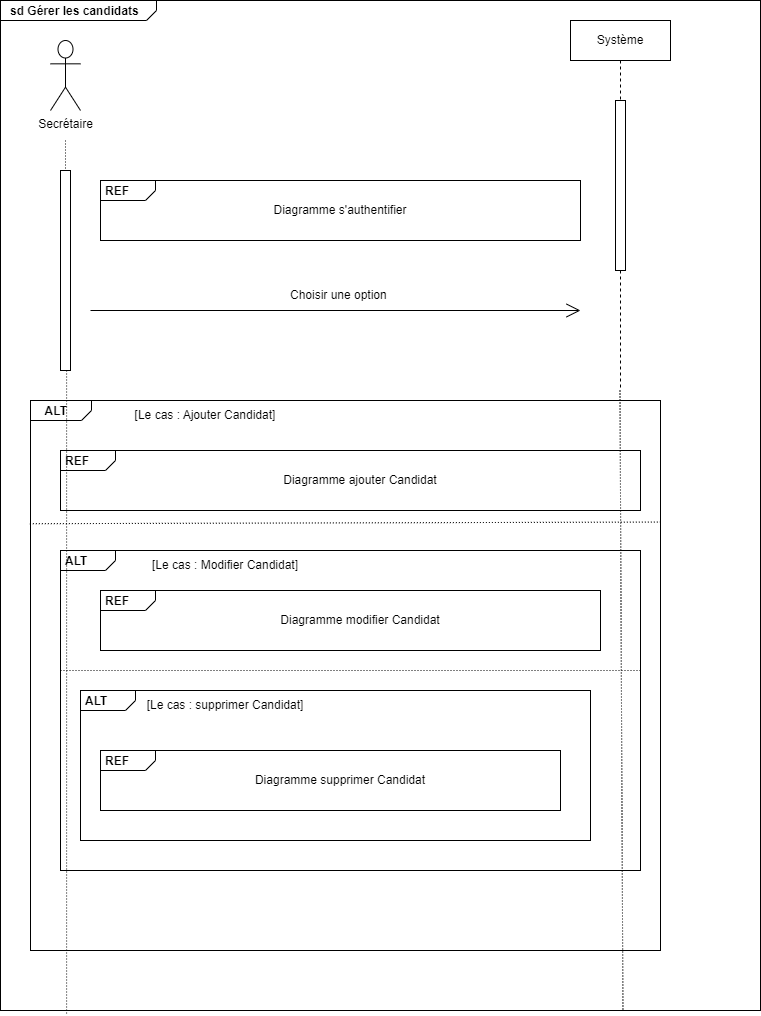

The diagram above was exported from draw.io. Its source (the exported page's mxGraphModel, read from the mxfile embedded in the PNG):
<mxGraphModel dx="1431" dy="332" grid="1" gridSize="10" guides="1" tooltips="1" connect="1" arrows="1" fold="1" page="1" pageScale="1" pageWidth="850" pageHeight="1100" math="0" shadow="0">
  <root>
    <mxCell id="0" />
    <mxCell id="1" parent="0" />
    <mxCell id="JJxVMYK1_M4ANEbQjyfr-21" value="&lt;p style=&quot;margin:0px;margin-top:4px;margin-left:10px;text-align:left;&quot;&gt;&lt;b&gt;sd Gérer les candidats&lt;/b&gt;&lt;/p&gt;" style="html=1;shape=mxgraph.sysml.package;labelX=156.89;html=1;overflow=fill;strokeWidth=1;recursiveResize=0;" parent="1" vertex="1">
      <mxGeometry x="-850" y="90" width="760" height="1010" as="geometry" />
    </mxCell>
    <mxCell id="JJxVMYK1_M4ANEbQjyfr-1" value="Secrétaire&lt;br&gt;" style="shape=umlActor;verticalLabelPosition=bottom;verticalAlign=top;html=1;outlineConnect=0;" parent="JJxVMYK1_M4ANEbQjyfr-21" vertex="1">
      <mxGeometry x="50" y="40" width="30" height="70" as="geometry" />
    </mxCell>
    <mxCell id="aM9ryv3xv72pqoxQDRHE-5" value="Système&lt;br&gt;" style="shape=umlLifeline;perimeter=lifelinePerimeter;whiteSpace=wrap;html=1;container=0;dropTarget=0;collapsible=0;recursiveResize=0;outlineConnect=0;portConstraint=eastwest;newEdgeStyle={&quot;edgeStyle&quot;:&quot;elbowEdgeStyle&quot;,&quot;elbow&quot;:&quot;vertical&quot;,&quot;curved&quot;:0,&quot;rounded&quot;:0};" parent="JJxVMYK1_M4ANEbQjyfr-21" vertex="1">
      <mxGeometry x="570" y="20" width="100" height="370" as="geometry" />
    </mxCell>
    <mxCell id="aM9ryv3xv72pqoxQDRHE-6" value="" style="html=1;points=[];perimeter=orthogonalPerimeter;outlineConnect=0;targetShapes=umlLifeline;portConstraint=eastwest;newEdgeStyle={&quot;edgeStyle&quot;:&quot;elbowEdgeStyle&quot;,&quot;elbow&quot;:&quot;vertical&quot;,&quot;curved&quot;:0,&quot;rounded&quot;:0};" parent="aM9ryv3xv72pqoxQDRHE-5" vertex="1">
      <mxGeometry x="45" y="80" width="10" height="170" as="geometry" />
    </mxCell>
    <mxCell id="blW8z2-uSETgaS1ceUKB-14" value="" style="html=1;points=[];perimeter=orthogonalPerimeter;outlineConnect=0;targetShapes=umlLifeline;portConstraint=eastwest;newEdgeStyle={&quot;edgeStyle&quot;:&quot;elbowEdgeStyle&quot;,&quot;elbow&quot;:&quot;vertical&quot;,&quot;curved&quot;:0,&quot;rounded&quot;:0};" vertex="1" parent="JJxVMYK1_M4ANEbQjyfr-21">
      <mxGeometry x="60" y="170" width="10" height="200" as="geometry" />
    </mxCell>
    <mxCell id="blW8z2-uSETgaS1ceUKB-12" value="" style="endArrow=none;html=1;rounded=0;dashed=1;dashPattern=1 2;" edge="1" parent="JJxVMYK1_M4ANEbQjyfr-21" target="blW8z2-uSETgaS1ceUKB-14">
      <mxGeometry relative="1" as="geometry">
        <mxPoint x="65" y="140" as="sourcePoint" />
        <mxPoint x="80" y="760" as="targetPoint" />
      </mxGeometry>
    </mxCell>
    <mxCell id="blW8z2-uSETgaS1ceUKB-13" value="" style="resizable=0;html=1;align=right;verticalAlign=bottom;" connectable="0" vertex="1" parent="blW8z2-uSETgaS1ceUKB-12">
      <mxGeometry x="1" relative="1" as="geometry" />
    </mxCell>
    <mxCell id="blW8z2-uSETgaS1ceUKB-15" value="&lt;p style=&quot;margin:0px;margin-top:4px;margin-left:5px;text-align:left;&quot;&gt;&lt;b&gt;REF&lt;/b&gt;&lt;/p&gt;" style="html=1;shape=mxgraph.sysml.package;overflow=fill;labelX=55.23;align=left;spacingLeft=5;verticalAlign=top;spacingTop=-3;" vertex="1" parent="JJxVMYK1_M4ANEbQjyfr-21">
      <mxGeometry x="100" y="180" width="480" height="60" as="geometry" />
    </mxCell>
    <mxCell id="blW8z2-uSETgaS1ceUKB-16" value="Diagramme s'authentifier" style="text;html=1;strokeColor=none;fillColor=none;align=center;verticalAlign=middle;whiteSpace=wrap;rounded=0;" vertex="1" parent="JJxVMYK1_M4ANEbQjyfr-21">
      <mxGeometry x="240" y="195" width="200" height="30" as="geometry" />
    </mxCell>
    <mxCell id="blW8z2-uSETgaS1ceUKB-17" value="" style="endArrow=open;endFill=1;endSize=12;html=1;rounded=0;" edge="1" parent="JJxVMYK1_M4ANEbQjyfr-21">
      <mxGeometry width="160" relative="1" as="geometry">
        <mxPoint x="90" y="310" as="sourcePoint" />
        <mxPoint x="580" y="310" as="targetPoint" />
      </mxGeometry>
    </mxCell>
    <mxCell id="blW8z2-uSETgaS1ceUKB-18" value="Choisir une option&amp;nbsp;" style="text;html=1;strokeColor=none;fillColor=none;align=center;verticalAlign=middle;whiteSpace=wrap;rounded=0;" vertex="1" parent="JJxVMYK1_M4ANEbQjyfr-21">
      <mxGeometry x="250" y="280" width="180" height="30" as="geometry" />
    </mxCell>
    <mxCell id="blW8z2-uSETgaS1ceUKB-19" value="&lt;p style=&quot;margin:0px;margin-top:4px;margin-left:5px;text-align:left;&quot;&gt;&lt;b&gt;&amp;nbsp; &amp;nbsp;ALT&lt;/b&gt;&lt;/p&gt;&lt;p style=&quot;margin:0px;margin-top:4px;margin-left:5px;text-align:left;&quot;&gt;&lt;b&gt;&lt;br&gt;&lt;/b&gt;&lt;/p&gt;" style="html=1;shape=mxgraph.sysml.package;overflow=fill;labelX=61.34;align=left;spacingLeft=5;verticalAlign=top;spacingTop=-3;" vertex="1" parent="JJxVMYK1_M4ANEbQjyfr-21">
      <mxGeometry x="30" y="400" width="630" height="550" as="geometry" />
    </mxCell>
    <mxCell id="blW8z2-uSETgaS1ceUKB-20" value="[Le cas : Ajouter Candidat]" style="text;html=1;strokeColor=none;fillColor=none;align=center;verticalAlign=middle;whiteSpace=wrap;rounded=0;" vertex="1" parent="JJxVMYK1_M4ANEbQjyfr-21">
      <mxGeometry x="120" y="400" width="170" height="30" as="geometry" />
    </mxCell>
    <mxCell id="blW8z2-uSETgaS1ceUKB-21" value="&lt;p style=&quot;margin:0px;margin-top:4px;margin-left:5px;text-align:left;&quot;&gt;&lt;b&gt;REF&lt;/b&gt;&lt;/p&gt;" style="html=1;shape=mxgraph.sysml.package;overflow=fill;labelX=55.23;align=left;spacingLeft=5;verticalAlign=top;spacingTop=-3;" vertex="1" parent="JJxVMYK1_M4ANEbQjyfr-21">
      <mxGeometry x="60" y="450" width="580" height="60" as="geometry" />
    </mxCell>
    <mxCell id="blW8z2-uSETgaS1ceUKB-22" value="Diagramme ajouter Candidat" style="text;html=1;strokeColor=none;fillColor=none;align=center;verticalAlign=middle;whiteSpace=wrap;rounded=0;" vertex="1" parent="JJxVMYK1_M4ANEbQjyfr-21">
      <mxGeometry x="260" y="465" width="200" height="30" as="geometry" />
    </mxCell>
    <mxCell id="blW8z2-uSETgaS1ceUKB-23" value="" style="endArrow=none;html=1;rounded=0;dashed=1;dashPattern=1 2;entryX=1.002;entryY=0.221;entryDx=0;entryDy=0;entryPerimeter=0;exitX=-0.001;exitY=0.224;exitDx=0;exitDy=0;exitPerimeter=0;" edge="1" parent="JJxVMYK1_M4ANEbQjyfr-21" source="blW8z2-uSETgaS1ceUKB-19" target="blW8z2-uSETgaS1ceUKB-19">
      <mxGeometry relative="1" as="geometry">
        <mxPoint x="50" y="572" as="sourcePoint" />
        <mxPoint x="320" y="570" as="targetPoint" />
      </mxGeometry>
    </mxCell>
    <mxCell id="blW8z2-uSETgaS1ceUKB-24" value="" style="resizable=0;html=1;align=left;verticalAlign=bottom;" connectable="0" vertex="1" parent="blW8z2-uSETgaS1ceUKB-23">
      <mxGeometry x="-1" relative="1" as="geometry" />
    </mxCell>
    <mxCell id="blW8z2-uSETgaS1ceUKB-25" value="" style="resizable=0;html=1;align=right;verticalAlign=bottom;" connectable="0" vertex="1" parent="blW8z2-uSETgaS1ceUKB-23">
      <mxGeometry x="1" relative="1" as="geometry" />
    </mxCell>
    <mxCell id="blW8z2-uSETgaS1ceUKB-27" value="&lt;p style=&quot;margin:0px;margin-top:4px;margin-left:5px;text-align:left;&quot;&gt;&lt;b&gt;ALT&lt;/b&gt;&lt;/p&gt;" style="html=1;shape=mxgraph.sysml.package;overflow=fill;labelX=55.23;align=left;spacingLeft=5;verticalAlign=top;spacingTop=-3;" vertex="1" parent="JJxVMYK1_M4ANEbQjyfr-21">
      <mxGeometry x="60" y="550" width="580" height="320" as="geometry" />
    </mxCell>
    <mxCell id="blW8z2-uSETgaS1ceUKB-28" value="[Le cas : Modifier Candidat]" style="text;html=1;strokeColor=none;fillColor=none;align=center;verticalAlign=middle;whiteSpace=wrap;rounded=0;" vertex="1" parent="JJxVMYK1_M4ANEbQjyfr-21">
      <mxGeometry x="140" y="550" width="170" height="30" as="geometry" />
    </mxCell>
    <mxCell id="blW8z2-uSETgaS1ceUKB-29" value="&lt;p style=&quot;margin:0px;margin-top:4px;margin-left:5px;text-align:left;&quot;&gt;&lt;span&gt;REF&lt;/span&gt;&lt;/p&gt;" style="html=1;shape=mxgraph.sysml.package;overflow=fill;labelX=55.23;align=left;spacingLeft=5;verticalAlign=top;spacingTop=-3;fontStyle=1" vertex="1" parent="JJxVMYK1_M4ANEbQjyfr-21">
      <mxGeometry x="100" y="590" width="500" height="60" as="geometry" />
    </mxCell>
    <mxCell id="blW8z2-uSETgaS1ceUKB-30" value="Diagramme modifier Candidat" style="text;html=1;strokeColor=none;fillColor=none;align=center;verticalAlign=middle;whiteSpace=wrap;rounded=0;" vertex="1" parent="JJxVMYK1_M4ANEbQjyfr-21">
      <mxGeometry x="260" y="605" width="200" height="30" as="geometry" />
    </mxCell>
    <mxCell id="blW8z2-uSETgaS1ceUKB-31" value="" style="endArrow=none;html=1;rounded=0;dashed=1;dashPattern=1 2;entryX=1;entryY=0.375;entryDx=0;entryDy=0;entryPerimeter=0;exitX=0;exitY=0.375;exitDx=0;exitDy=0;exitPerimeter=0;" edge="1" parent="JJxVMYK1_M4ANEbQjyfr-21" source="blW8z2-uSETgaS1ceUKB-27" target="blW8z2-uSETgaS1ceUKB-27">
      <mxGeometry relative="1" as="geometry">
        <mxPoint x="80" y="670" as="sourcePoint" />
        <mxPoint x="620" y="670" as="targetPoint" />
      </mxGeometry>
    </mxCell>
    <mxCell id="blW8z2-uSETgaS1ceUKB-32" value="" style="resizable=0;html=1;align=left;verticalAlign=bottom;" connectable="0" vertex="1" parent="blW8z2-uSETgaS1ceUKB-31">
      <mxGeometry x="-1" relative="1" as="geometry" />
    </mxCell>
    <mxCell id="blW8z2-uSETgaS1ceUKB-33" value="" style="resizable=0;html=1;align=right;verticalAlign=bottom;" connectable="0" vertex="1" parent="blW8z2-uSETgaS1ceUKB-31">
      <mxGeometry x="1" relative="1" as="geometry" />
    </mxCell>
    <mxCell id="blW8z2-uSETgaS1ceUKB-34" value="&lt;p style=&quot;margin:0px;margin-top:4px;margin-left:5px;text-align:left;&quot;&gt;ALT&lt;/p&gt;" style="html=1;shape=mxgraph.sysml.package;overflow=fill;labelX=55.23;align=left;spacingLeft=5;verticalAlign=top;spacingTop=-3;fontStyle=1" vertex="1" parent="JJxVMYK1_M4ANEbQjyfr-21">
      <mxGeometry x="80" y="690" width="510" height="150" as="geometry" />
    </mxCell>
    <mxCell id="blW8z2-uSETgaS1ceUKB-35" value="[Le cas : supprimer Candidat]" style="text;html=1;strokeColor=none;fillColor=none;align=center;verticalAlign=middle;whiteSpace=wrap;rounded=0;" vertex="1" parent="JJxVMYK1_M4ANEbQjyfr-21">
      <mxGeometry x="140" y="690" width="170" height="30" as="geometry" />
    </mxCell>
    <mxCell id="blW8z2-uSETgaS1ceUKB-36" value="&lt;p style=&quot;margin:0px;margin-top:4px;margin-left:5px;text-align:left;&quot;&gt;&lt;span&gt;REF&lt;/span&gt;&lt;/p&gt;" style="html=1;shape=mxgraph.sysml.package;overflow=fill;labelX=55.23;align=left;spacingLeft=5;verticalAlign=top;spacingTop=-3;fontStyle=1" vertex="1" parent="JJxVMYK1_M4ANEbQjyfr-21">
      <mxGeometry x="100" y="750" width="460" height="60" as="geometry" />
    </mxCell>
    <mxCell id="blW8z2-uSETgaS1ceUKB-37" value="Diagramme supprimer Candidat" style="text;html=1;strokeColor=none;fillColor=none;align=center;verticalAlign=middle;whiteSpace=wrap;rounded=0;" vertex="1" parent="JJxVMYK1_M4ANEbQjyfr-21">
      <mxGeometry x="240" y="765" width="200" height="30" as="geometry" />
    </mxCell>
    <mxCell id="blW8z2-uSETgaS1ceUKB-38" value="" style="endArrow=none;html=1;rounded=0;dashed=1;dashPattern=1 2;entryX=0.087;entryY=1.003;entryDx=0;entryDy=0;entryPerimeter=0;" edge="1" parent="JJxVMYK1_M4ANEbQjyfr-21" source="blW8z2-uSETgaS1ceUKB-14" target="JJxVMYK1_M4ANEbQjyfr-21">
      <mxGeometry relative="1" as="geometry">
        <mxPoint x="180" y="480" as="sourcePoint" />
        <mxPoint x="340" y="480" as="targetPoint" />
      </mxGeometry>
    </mxCell>
    <mxCell id="blW8z2-uSETgaS1ceUKB-39" value="" style="resizable=0;html=1;align=right;verticalAlign=bottom;" connectable="0" vertex="1" parent="blW8z2-uSETgaS1ceUKB-38">
      <mxGeometry x="1" relative="1" as="geometry" />
    </mxCell>
    <mxCell id="blW8z2-uSETgaS1ceUKB-40" value="" style="endArrow=none;html=1;rounded=0;dashed=1;dashPattern=1 2;entryX=0.819;entryY=1;entryDx=0;entryDy=0;entryPerimeter=0;" edge="1" parent="JJxVMYK1_M4ANEbQjyfr-21" source="aM9ryv3xv72pqoxQDRHE-5" target="JJxVMYK1_M4ANEbQjyfr-21">
      <mxGeometry relative="1" as="geometry">
        <mxPoint x="270" y="850" as="sourcePoint" />
        <mxPoint x="360" y="850" as="targetPoint" />
      </mxGeometry>
    </mxCell>
    <mxCell id="blW8z2-uSETgaS1ceUKB-41" value="" style="resizable=0;html=1;align=right;verticalAlign=bottom;" connectable="0" vertex="1" parent="blW8z2-uSETgaS1ceUKB-40">
      <mxGeometry x="1" relative="1" as="geometry" />
    </mxCell>
  </root>
</mxGraphModel>